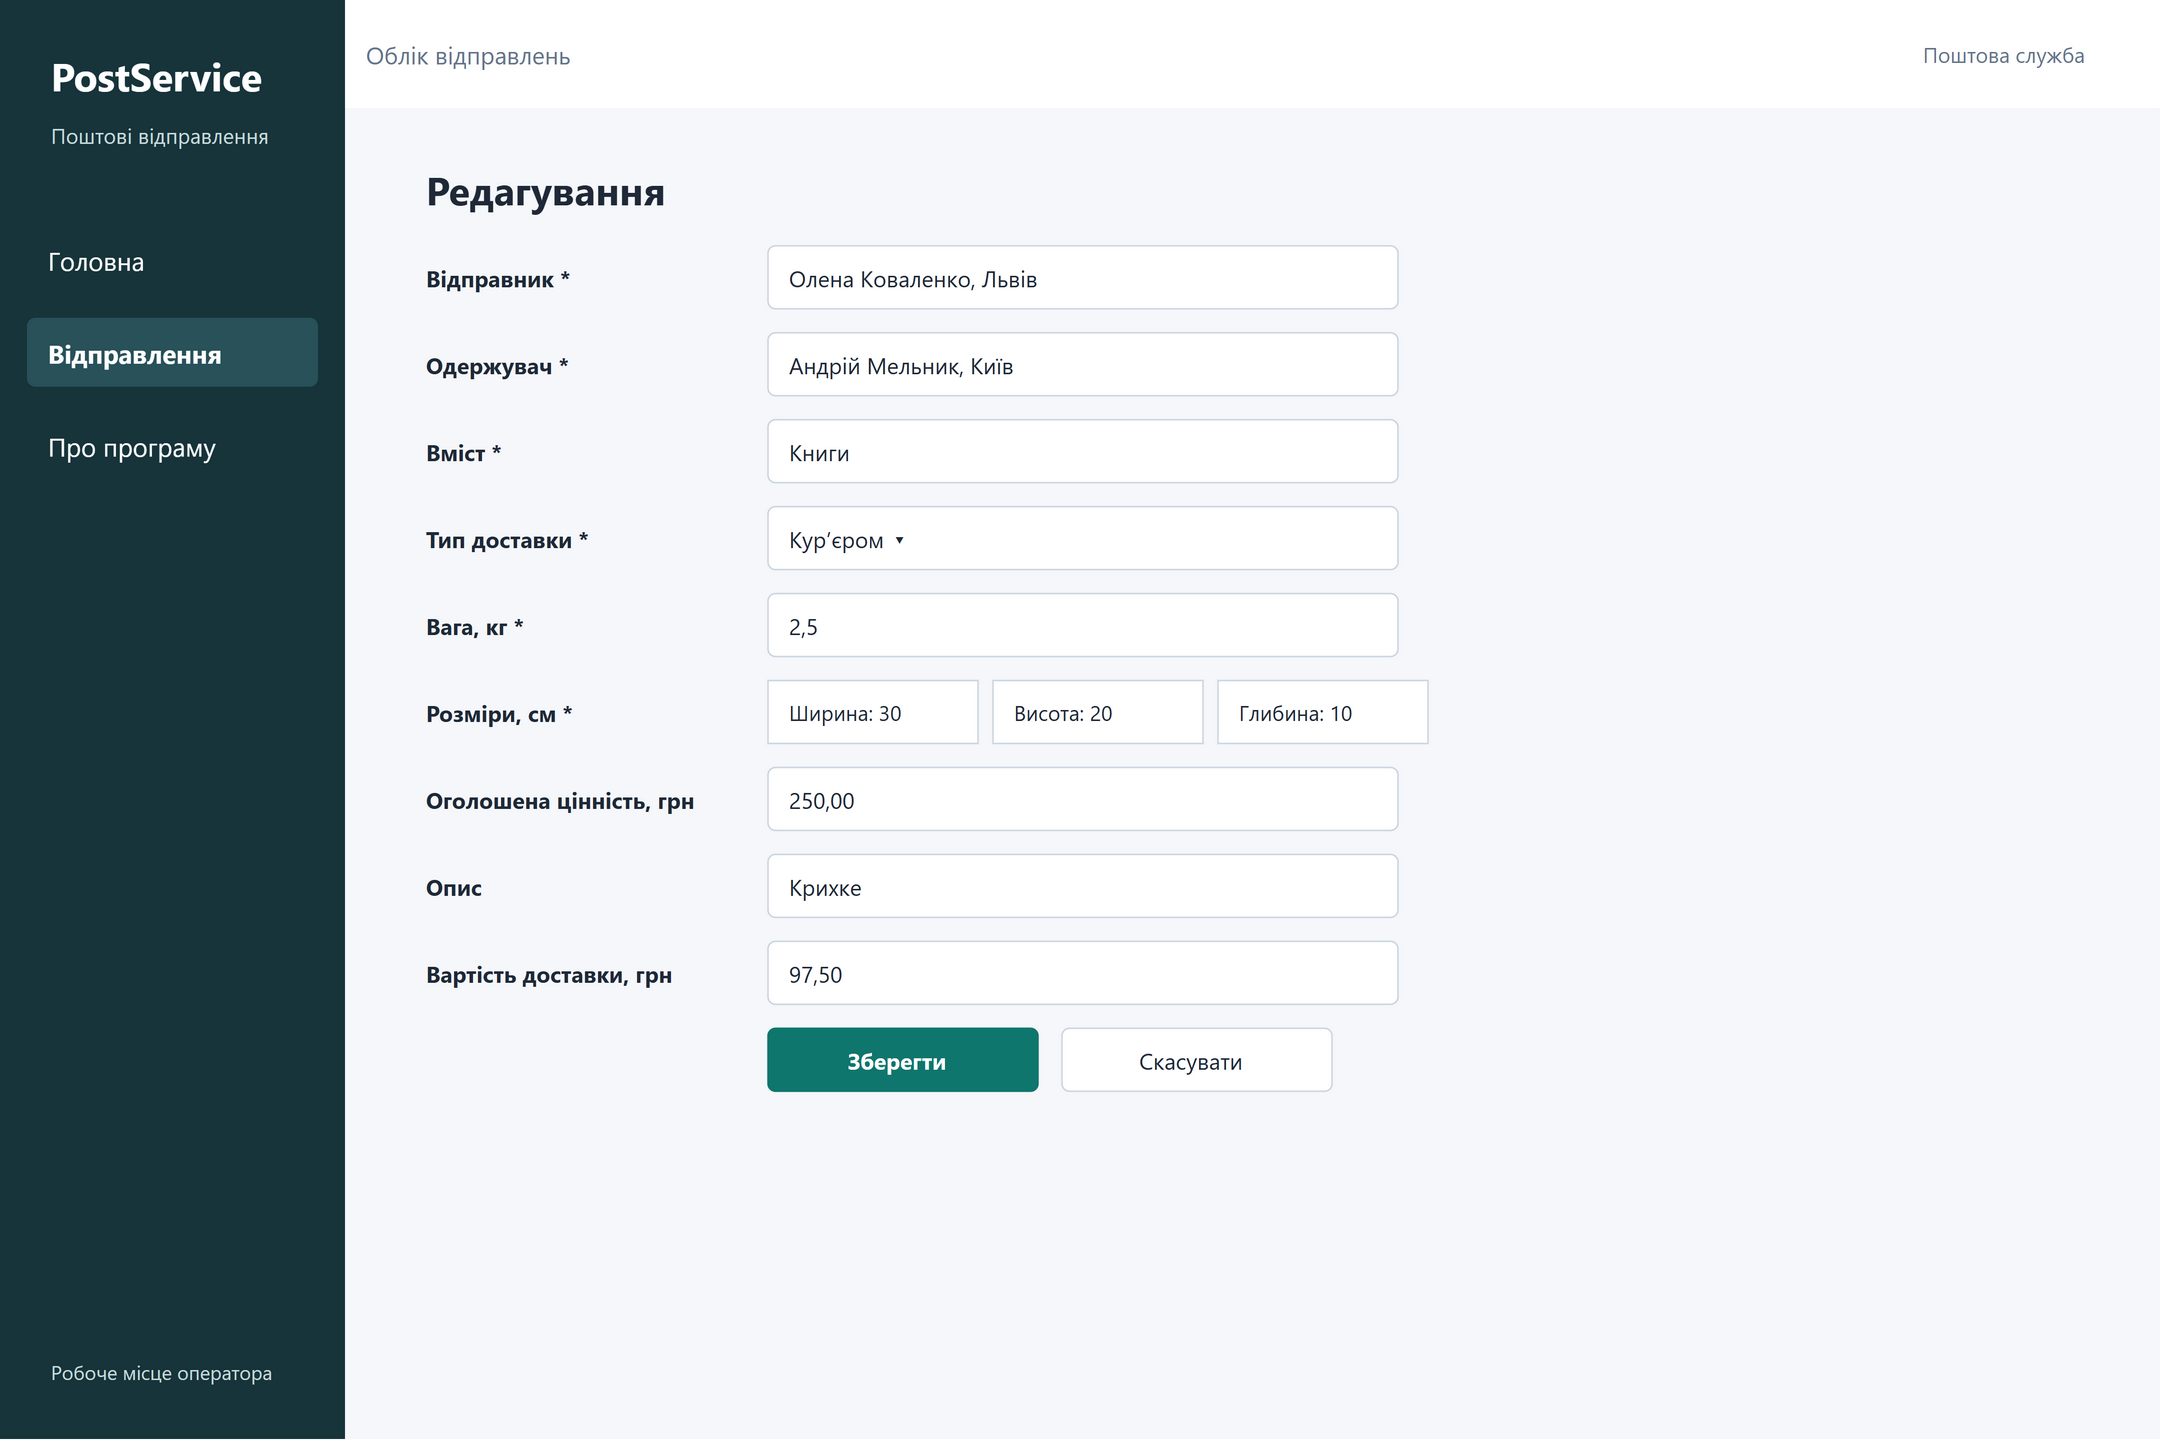

The diagram above was exported from draw.io. Its source (the exported page's mxGraphModel, read from the mxfile embedded in the PNG):
<mxGraphModel dx="1440" dy="960" grid="0" gridSize="10" guides="1" tooltips="1" connect="1" arrows="1" fold="1" page="1" pageScale="1" pageWidth="1440" pageHeight="960" math="0" shadow="0" background="#FFFFFF">
  <root>
    <mxCell id="0" />
    <mxCell id="1" parent="0" />
    <mxCell id="web-edit-c2" value="" vertex="1" parent="1" style="rounded=0;arcSize=12;whiteSpace=wrap;html=0;fillColor=#F5F7FA;strokeColor=none;fontFamily=Segoe UI;fontSize=16;fontColor=#1F2937;fontStyle=0;align=left;verticalAlign=middle;spacingLeft=12;spacingRight=8;spacingTop=2;spacingBottom=2;">
      <mxGeometry x="0" y="0" width="1440" height="960" as="geometry" />
    </mxCell>
    <mxCell id="web-edit-c3" value="" vertex="1" parent="1" style="rounded=0;arcSize=12;whiteSpace=wrap;html=0;fillColor=#17343B;strokeColor=none;fontFamily=Segoe UI;fontSize=16;fontColor=#1F2937;fontStyle=0;align=left;verticalAlign=middle;spacingLeft=12;spacingRight=8;spacingTop=2;spacingBottom=2;">
      <mxGeometry x="0" y="0" width="230" height="960" as="geometry" />
    </mxCell>
    <object id="web-edit-c4" label="PostService" link="data:page/id,web-home">
      <mxCell vertex="1" parent="1" style="rounded=0;arcSize=12;whiteSpace=wrap;html=0;fillColor=none;strokeColor=none;fontFamily=Segoe UI;fontSize=26;fontColor=#FFFFFF;fontStyle=1;align=left;verticalAlign=middle;spacingLeft=12;spacingRight=8;spacingTop=2;spacingBottom=2;">
        <mxGeometry x="20" y="30" width="190" height="40" as="geometry" />
      </mxCell>
    </object>
    <mxCell id="web-edit-c5" value="Поштові відправлення" vertex="1" parent="1" style="rounded=0;arcSize=12;whiteSpace=wrap;html=0;fillColor=none;strokeColor=none;fontFamily=Segoe UI;fontSize=14;fontColor=#C8DCDC;fontStyle=0;align=left;verticalAlign=middle;spacingLeft=12;spacingRight=8;spacingTop=2;spacingBottom=2;">
      <mxGeometry x="20" y="72" width="190" height="36" as="geometry" />
    </mxCell>
    <object id="web-edit-c6" label="Головна" link="data:page/id,web-home">
      <mxCell vertex="1" parent="1" style="rounded=1;arcSize=12;whiteSpace=wrap;html=0;fillColor=none;strokeColor=none;fontFamily=Segoe UI;fontSize=17;fontColor=#FFFFFF;fontStyle=0;align=left;verticalAlign=middle;spacingLeft=12;spacingRight=8;spacingTop=2;spacingBottom=2;">
        <mxGeometry x="18" y="150" width="194" height="46" as="geometry" />
      </mxCell>
    </object>
    <object id="web-edit-c7" label="Відправлення" link="data:page/id,web-list">
      <mxCell vertex="1" parent="1" style="rounded=1;arcSize=12;whiteSpace=wrap;html=0;fillColor=#28515A;strokeColor=none;fontFamily=Segoe UI;fontSize=17;fontColor=#FFFFFF;fontStyle=1;align=left;verticalAlign=middle;spacingLeft=12;spacingRight=8;spacingTop=2;spacingBottom=2;">
        <mxGeometry x="18" y="212" width="194" height="46" as="geometry" />
      </mxCell>
    </object>
    <object id="web-edit-c8" label="Про програму" link="data:page/id,web-about">
      <mxCell vertex="1" parent="1" style="rounded=1;arcSize=12;whiteSpace=wrap;html=0;fillColor=none;strokeColor=none;fontFamily=Segoe UI;fontSize=17;fontColor=#FFFFFF;fontStyle=0;align=left;verticalAlign=middle;spacingLeft=12;spacingRight=8;spacingTop=2;spacingBottom=2;">
        <mxGeometry x="18" y="274" width="194" height="46" as="geometry" />
      </mxCell>
    </object>
    <mxCell id="web-edit-c9" value="Робоче місце оператора" vertex="1" parent="1" style="rounded=0;arcSize=12;whiteSpace=wrap;html=0;fillColor=none;strokeColor=none;fontFamily=Segoe UI;fontSize=13;fontColor=#C8DCDC;fontStyle=0;align=left;verticalAlign=middle;spacingLeft=12;spacingRight=8;spacingTop=2;spacingBottom=2;">
      <mxGeometry x="20" y="895" width="190" height="40" as="geometry" />
    </mxCell>
    <mxCell id="web-edit-c10" value="Облік відправлень" vertex="1" parent="1" style="rounded=0;arcSize=12;whiteSpace=wrap;html=0;fillColor=#FFFFFF;strokeColor=none;fontFamily=Segoe UI;fontSize=16;fontColor=#64748B;fontStyle=0;align=left;verticalAlign=middle;spacingLeft=12;spacingRight=8;spacingTop=2;spacingBottom=2;">
      <mxGeometry x="230" y="0" width="1210" height="72" as="geometry" />
    </mxCell>
    <mxCell id="web-edit-c11" value="Поштова служба" vertex="1" parent="1" style="rounded=0;arcSize=12;whiteSpace=wrap;html=0;fillColor=none;strokeColor=none;fontFamily=Segoe UI;fontSize=14;fontColor=#64748B;fontStyle=0;align=right;verticalAlign=middle;spacingLeft=0;spacingRight=8;spacingTop=2;spacingBottom=2;">
      <mxGeometry x="1200" y="18" width="200" height="36" as="geometry" />
    </mxCell>
    <mxCell id="web-edit-c12" value="Редагування" vertex="1" parent="1" style="rounded=0;arcSize=12;whiteSpace=wrap;html=0;fillColor=none;strokeColor=none;fontFamily=Segoe UI;fontSize=26;fontColor=#1F2937;fontStyle=1;align=left;verticalAlign=middle;spacingLeft=12;spacingRight=8;spacingTop=2;spacingBottom=2;">
      <mxGeometry x="270" y="104" width="1130" height="44" as="geometry" />
    </mxCell>
    <mxCell id="web-edit-c13" value="Відправник *" vertex="1" parent="1" style="rounded=0;arcSize=12;whiteSpace=wrap;html=0;fillColor=none;strokeColor=none;fontFamily=Segoe UI;fontSize=15;fontColor=#1F2937;fontStyle=1;align=left;verticalAlign=middle;spacingLeft=12;spacingRight=8;spacingTop=2;spacingBottom=2;">
      <mxGeometry x="270" y="164" width="232" height="42" as="geometry" />
    </mxCell>
    <mxCell id="web-edit-c14" value="Олена Коваленко, Львів" vertex="1" parent="1" style="rounded=1;arcSize=12;whiteSpace=wrap;html=0;fillColor=#FFFFFF;strokeColor=#CBD5E1;fontFamily=Segoe UI;fontSize=15;fontColor=#1F2937;fontStyle=0;align=left;verticalAlign=middle;spacingLeft=12;spacingRight=8;spacingTop=2;spacingBottom=2;">
      <mxGeometry x="512" y="164" width="420" height="42" as="geometry" />
    </mxCell>
    <mxCell id="web-edit-c15" value="Одержувач *" vertex="1" parent="1" style="rounded=0;arcSize=12;whiteSpace=wrap;html=0;fillColor=none;strokeColor=none;fontFamily=Segoe UI;fontSize=15;fontColor=#1F2937;fontStyle=1;align=left;verticalAlign=middle;spacingLeft=12;spacingRight=8;spacingTop=2;spacingBottom=2;">
      <mxGeometry x="270" y="222" width="232" height="42" as="geometry" />
    </mxCell>
    <mxCell id="web-edit-c16" value="Андрій Мельник, Київ" vertex="1" parent="1" style="rounded=1;arcSize=12;whiteSpace=wrap;html=0;fillColor=#FFFFFF;strokeColor=#CBD5E1;fontFamily=Segoe UI;fontSize=15;fontColor=#1F2937;fontStyle=0;align=left;verticalAlign=middle;spacingLeft=12;spacingRight=8;spacingTop=2;spacingBottom=2;">
      <mxGeometry x="512" y="222" width="420" height="42" as="geometry" />
    </mxCell>
    <mxCell id="web-edit-c17" value="Вміст *" vertex="1" parent="1" style="rounded=0;arcSize=12;whiteSpace=wrap;html=0;fillColor=none;strokeColor=none;fontFamily=Segoe UI;fontSize=15;fontColor=#1F2937;fontStyle=1;align=left;verticalAlign=middle;spacingLeft=12;spacingRight=8;spacingTop=2;spacingBottom=2;">
      <mxGeometry x="270" y="280" width="232" height="42" as="geometry" />
    </mxCell>
    <mxCell id="web-edit-c18" value="Книги" vertex="1" parent="1" style="rounded=1;arcSize=12;whiteSpace=wrap;html=0;fillColor=#FFFFFF;strokeColor=#CBD5E1;fontFamily=Segoe UI;fontSize=15;fontColor=#1F2937;fontStyle=0;align=left;verticalAlign=middle;spacingLeft=12;spacingRight=8;spacingTop=2;spacingBottom=2;">
      <mxGeometry x="512" y="280" width="420" height="42" as="geometry" />
    </mxCell>
    <mxCell id="web-edit-c19" value="Тип доставки *" vertex="1" parent="1" style="rounded=0;arcSize=12;whiteSpace=wrap;html=0;fillColor=none;strokeColor=none;fontFamily=Segoe UI;fontSize=15;fontColor=#1F2937;fontStyle=1;align=left;verticalAlign=middle;spacingLeft=12;spacingRight=8;spacingTop=2;spacingBottom=2;">
      <mxGeometry x="270" y="338" width="232" height="42" as="geometry" />
    </mxCell>
    <mxCell id="web-edit-c20" value="Кур’єром  ▾" vertex="1" parent="1" style="rounded=1;arcSize=12;whiteSpace=wrap;html=0;fillColor=#FFFFFF;strokeColor=#CBD5E1;fontFamily=Segoe UI;fontSize=15;fontColor=#1F2937;fontStyle=0;align=left;verticalAlign=middle;spacingLeft=12;spacingRight=8;spacingTop=2;spacingBottom=2;">
      <mxGeometry x="512" y="338" width="420" height="42" as="geometry" />
    </mxCell>
    <mxCell id="web-edit-c21" value="Вага, кг *" vertex="1" parent="1" style="rounded=0;arcSize=12;whiteSpace=wrap;html=0;fillColor=none;strokeColor=none;fontFamily=Segoe UI;fontSize=15;fontColor=#1F2937;fontStyle=1;align=left;verticalAlign=middle;spacingLeft=12;spacingRight=8;spacingTop=2;spacingBottom=2;">
      <mxGeometry x="270" y="396" width="232" height="42" as="geometry" />
    </mxCell>
    <mxCell id="web-edit-c22" value="2,5" vertex="1" parent="1" style="rounded=1;arcSize=12;whiteSpace=wrap;html=0;fillColor=#FFFFFF;strokeColor=#CBD5E1;fontFamily=Segoe UI;fontSize=15;fontColor=#1F2937;fontStyle=0;align=left;verticalAlign=middle;spacingLeft=12;spacingRight=8;spacingTop=2;spacingBottom=2;">
      <mxGeometry x="512" y="396" width="420" height="42" as="geometry" />
    </mxCell>
    <mxCell id="web-edit-c23" value="Розміри, см *" vertex="1" parent="1" style="rounded=0;arcSize=12;whiteSpace=wrap;html=0;fillColor=none;strokeColor=none;fontFamily=Segoe UI;fontSize=15;fontColor=#1F2937;fontStyle=1;align=left;verticalAlign=middle;spacingLeft=12;spacingRight=8;spacingTop=2;spacingBottom=2;">
      <mxGeometry x="270" y="454" width="232" height="42" as="geometry" />
    </mxCell>
    <mxCell id="web-edit-c24" value="Ширина: 30" vertex="1" parent="1" style="rounded=0;arcSize=12;whiteSpace=wrap;html=0;fillColor=#FFFFFF;strokeColor=#CBD5E1;fontFamily=Segoe UI;fontSize=14;fontColor=#1F2937;fontStyle=0;align=left;verticalAlign=middle;spacingLeft=12;spacingRight=8;spacingTop=2;spacingBottom=2;">
      <mxGeometry x="512" y="454" width="140" height="42" as="geometry" />
    </mxCell>
    <mxCell id="web-edit-c25" value="Висота: 20" vertex="1" parent="1" style="rounded=0;arcSize=12;whiteSpace=wrap;html=0;fillColor=#FFFFFF;strokeColor=#CBD5E1;fontFamily=Segoe UI;fontSize=14;fontColor=#1F2937;fontStyle=0;align=left;verticalAlign=middle;spacingLeft=12;spacingRight=8;spacingTop=2;spacingBottom=2;">
      <mxGeometry x="662" y="454" width="140" height="42" as="geometry" />
    </mxCell>
    <mxCell id="web-edit-c26" value="Глибина: 10" vertex="1" parent="1" style="rounded=0;arcSize=12;whiteSpace=wrap;html=0;fillColor=#FFFFFF;strokeColor=#CBD5E1;fontFamily=Segoe UI;fontSize=14;fontColor=#1F2937;fontStyle=0;align=left;verticalAlign=middle;spacingLeft=12;spacingRight=8;spacingTop=2;spacingBottom=2;">
      <mxGeometry x="812" y="454" width="140" height="42" as="geometry" />
    </mxCell>
    <mxCell id="web-edit-c27" value="Оголошена цінність, грн" vertex="1" parent="1" style="rounded=0;arcSize=12;whiteSpace=wrap;html=0;fillColor=none;strokeColor=none;fontFamily=Segoe UI;fontSize=15;fontColor=#1F2937;fontStyle=1;align=left;verticalAlign=middle;spacingLeft=12;spacingRight=8;spacingTop=2;spacingBottom=2;">
      <mxGeometry x="270" y="512" width="232" height="42" as="geometry" />
    </mxCell>
    <mxCell id="web-edit-c28" value="250,00" vertex="1" parent="1" style="rounded=1;arcSize=12;whiteSpace=wrap;html=0;fillColor=#FFFFFF;strokeColor=#CBD5E1;fontFamily=Segoe UI;fontSize=15;fontColor=#1F2937;fontStyle=0;align=left;verticalAlign=middle;spacingLeft=12;spacingRight=8;spacingTop=2;spacingBottom=2;">
      <mxGeometry x="512" y="512" width="420" height="42" as="geometry" />
    </mxCell>
    <mxCell id="web-edit-c29" value="Опис" vertex="1" parent="1" style="rounded=0;arcSize=12;whiteSpace=wrap;html=0;fillColor=none;strokeColor=none;fontFamily=Segoe UI;fontSize=15;fontColor=#1F2937;fontStyle=1;align=left;verticalAlign=middle;spacingLeft=12;spacingRight=8;spacingTop=2;spacingBottom=2;">
      <mxGeometry x="270" y="570" width="232" height="42" as="geometry" />
    </mxCell>
    <mxCell id="web-edit-c30" value="Крихке" vertex="1" parent="1" style="rounded=1;arcSize=12;whiteSpace=wrap;html=0;fillColor=#FFFFFF;strokeColor=#CBD5E1;fontFamily=Segoe UI;fontSize=15;fontColor=#1F2937;fontStyle=0;align=left;verticalAlign=middle;spacingLeft=12;spacingRight=8;spacingTop=2;spacingBottom=2;">
      <mxGeometry x="512" y="570" width="420" height="42" as="geometry" />
    </mxCell>
    <mxCell id="web-edit-c31" value="Вартість доставки, грн" vertex="1" parent="1" style="rounded=0;arcSize=12;whiteSpace=wrap;html=0;fillColor=none;strokeColor=none;fontFamily=Segoe UI;fontSize=15;fontColor=#1F2937;fontStyle=1;align=left;verticalAlign=middle;spacingLeft=12;spacingRight=8;spacingTop=2;spacingBottom=2;">
      <mxGeometry x="270" y="628" width="232" height="42" as="geometry" />
    </mxCell>
    <mxCell id="web-edit-c32" value="97,50" vertex="1" parent="1" style="rounded=1;arcSize=12;whiteSpace=wrap;html=0;fillColor=#FFFFFF;strokeColor=#CBD5E1;fontFamily=Segoe UI;fontSize=15;fontColor=#1F2937;fontStyle=0;align=left;verticalAlign=middle;spacingLeft=12;spacingRight=8;spacingTop=2;spacingBottom=2;">
      <mxGeometry x="512" y="628" width="420" height="42" as="geometry" />
    </mxCell>
    <object id="web-edit-c33" label="Зберегти" link="data:page/id,web-list">
      <mxCell vertex="1" parent="1" style="rounded=1;arcSize=12;whiteSpace=wrap;html=0;fillColor=#0F766E;strokeColor=#0F766E;fontFamily=Segoe UI;fontSize=15;fontColor=#FFFFFF;fontStyle=1;align=center;verticalAlign=middle;spacingLeft=0;spacingRight=8;spacingTop=2;spacingBottom=2;">
        <mxGeometry x="512" y="686" width="180" height="42" as="geometry" />
      </mxCell>
    </object>
    <object id="web-edit-c34" label="Скасувати" link="data:page/id,web-list">
      <mxCell vertex="1" parent="1" style="rounded=1;arcSize=12;whiteSpace=wrap;html=0;fillColor=#FFFFFF;strokeColor=#CBD5E1;fontFamily=Segoe UI;fontSize=15;fontColor=#1F2937;fontStyle=0;align=center;verticalAlign=middle;spacingLeft=0;spacingRight=8;spacingTop=2;spacingBottom=2;">
        <mxGeometry x="708" y="686" width="180" height="42" as="geometry" />
      </mxCell>
    </object>
  </root>
</mxGraphModel>